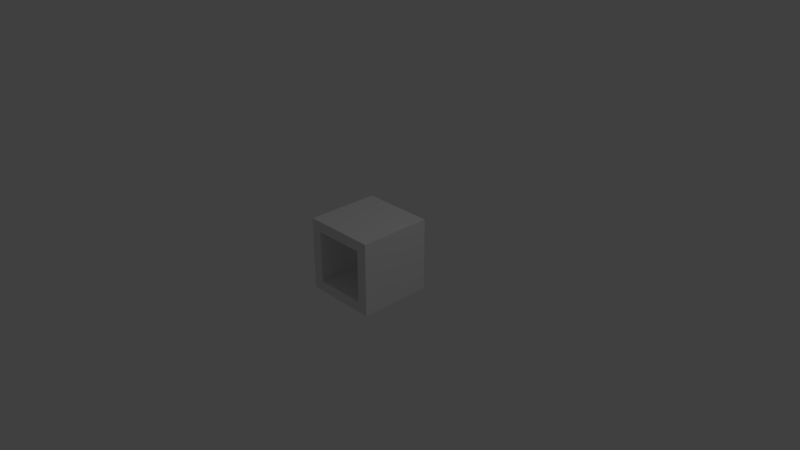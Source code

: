 # Source: CubicHighlight.blend  (saved by Blender 2.79.0; exported with 4.5.12 LTS)
import bpy
from mathutils import Matrix  # noqa: F401  (used for matrix-valued properties, if any)

bpy.ops.wm.read_factory_settings(use_empty=True)
scene = bpy.context.scene
scene.name = 'Scene'

# ---- collections
col_collection_1 = bpy.data.collections.new('Collection 1'); scene.collection.children.link(col_collection_1)

# ---- materials (node trees are filled in below, after node groups)
mat_material = bpy.data.materials.new('Material')
mat_material.alpha_threshold = 0.0
mat_material.use_transparent_shadow = False
mat_material.roughness = 0.5
mat_material.line_color = (0.0, 0.0, 0.0, 1.0)

# ---- material node trees

# ---- world
world_world = bpy.data.worlds.new('World'); scene.world = world_world
world_world.color = (0.05088, 0.05088, 0.05088)
world_world.use_sun_shadow = False
world_world.sun_shadow_jitter_overblur = 0.0
world_world.cycles.sampling_method = 'MANUAL'

# ---- cameras
cam_camera = bpy.data.cameras.new('Camera')
cam_camera.clip_end = 100.0
cam_camera.lens = 35.0
cam_camera.sensor_width = 32.0
cam_camera.sensor_height = 18.0
cam_camera.ortho_scale = 7.314
cam_camera.dof.focus_distance = 0.0
cam_camera.dof.aperture_fstop = 128.0

# ---- lights
light_lamp = bpy.data.lights.new('Lamp', 'POINT')
light_lamp.transmission_factor = 0.0
light_lamp.cutoff_distance = 30.0
light_lamp.energy = 100.0
light_lamp.shadow_buffer_clip_start = 1.001
light_lamp.shadow_soft_size = 0.1
light_lamp.shadow_maximum_resolution = 0.006
light_lamp.use_absolute_resolution = True

# ---- meshes
me_cube = bpy.data.meshes.new('Cube')
me_cube.from_pydata([(0.3557, -0.5, -0.3557), (0.3557, -0.5, 0.3557), (-0.3557, -0.5, 0.3557), (-0.3557, -0.5, -0.3557), (0.3557, 0.5, -0.3557), (0.3557, 0.5, 0.3557), (-0.3557, 0.5, 0.3557), (-0.3557, 0.5, -0.3557), (0.5, -0.5, -0.5), (0.5, -0.5, 0.5), (-0.5, -0.5, -0.5), (-0.5, -0.5, 0.5), (0.5, 0.5, -0.5), (0.5, 0.5, 0.5), (-0.5, 0.5, -0.5), (-0.5, 0.5, 0.5)], [], [(3, 7, 6, 2), (0, 4, 7, 3), (8, 12, 13, 9), (9, 13, 15, 11), (11, 15, 14, 10), (12, 8, 10, 14), (1, 0, 8, 9), (0, 3, 10, 8), (2, 1, 9, 11), (3, 2, 11, 10), (4, 5, 13, 12), (7, 4, 12, 14), (5, 6, 15, 13), (6, 7, 14, 15), (2, 6, 5, 1), (1, 5, 4, 0)])
me_cube.materials.append(mat_material)
me_cube.use_remesh_preserve_volume = False
me_cube.use_remesh_preserve_attributes = False
me_cube.use_mirror_vertex_groups = False
me_cube.update()

# ---- objects
ob_cubichighlight = bpy.data.objects.new('CubicHighlight', me_cube)
ob_lamp = bpy.data.objects.new('Lamp', light_lamp)
ob_camera = bpy.data.objects.new('Camera', cam_camera)

# ---- transforms, parenting, visibility, modifiers, constraints
ob_cubichighlight.location = (0.0, 0.0, 0.0)
ob_cubichighlight.lock_rotations_4d = False
ob_cubichighlight.empty_display_type = 'ARROWS'
ob_cubichighlight.lineart.crease_threshold = 0.0
ob_lamp.location = (4.076, 1.005, 5.904)
ob_lamp.rotation_euler = (0.6503, 0.05522, 1.866)
ob_lamp.lock_rotations_4d = False
ob_lamp.empty_display_type = 'ARROWS'
ob_lamp.color = (0.0, 0.0, 0.0, 0.0)
ob_lamp.lineart.crease_threshold = 0.0
ob_camera.location = (7.481, -6.508, 5.344)
ob_camera.rotation_euler = (1.109, 0.0, 0.8149)
ob_camera.lock_rotations_4d = False
ob_camera.empty_display_type = 'ARROWS'
ob_camera.color = (0.0, 0.0, 0.0, 0.0)
ob_camera.display_type = 'WIRE'
ob_camera.lineart.crease_threshold = 0.0

# ---- collection membership
col_collection_1.objects.link(ob_cubichighlight)
col_collection_1.objects.link(ob_lamp)
col_collection_1.objects.link(ob_camera)

# ---- scene / render settings (as saved in the file)
scene.camera = ob_camera
scene.frame_start = 1; scene.frame_end = 240; scene.frame_set(181)
scene.render.engine = 'BLENDER_EEVEE_NEXT'
scene.render.resolution_percentage = 50
scene.render.fps = 30
scene.render.dither_intensity = 0.0
scene.cycles.use_denoising = False
scene.cycles.samples = 128
scene.cycles.sampling_pattern = 'TABULATED_SOBOL'
scene.cycles.use_adaptive_sampling = False
scene.cycles.use_light_tree = False
scene.cycles.blur_glossy = 0.0
scene.cycles.sample_clamp_indirect = 0.0
scene.view_settings.view_transform = 'Standard'
bpy.context.view_layer.update()
